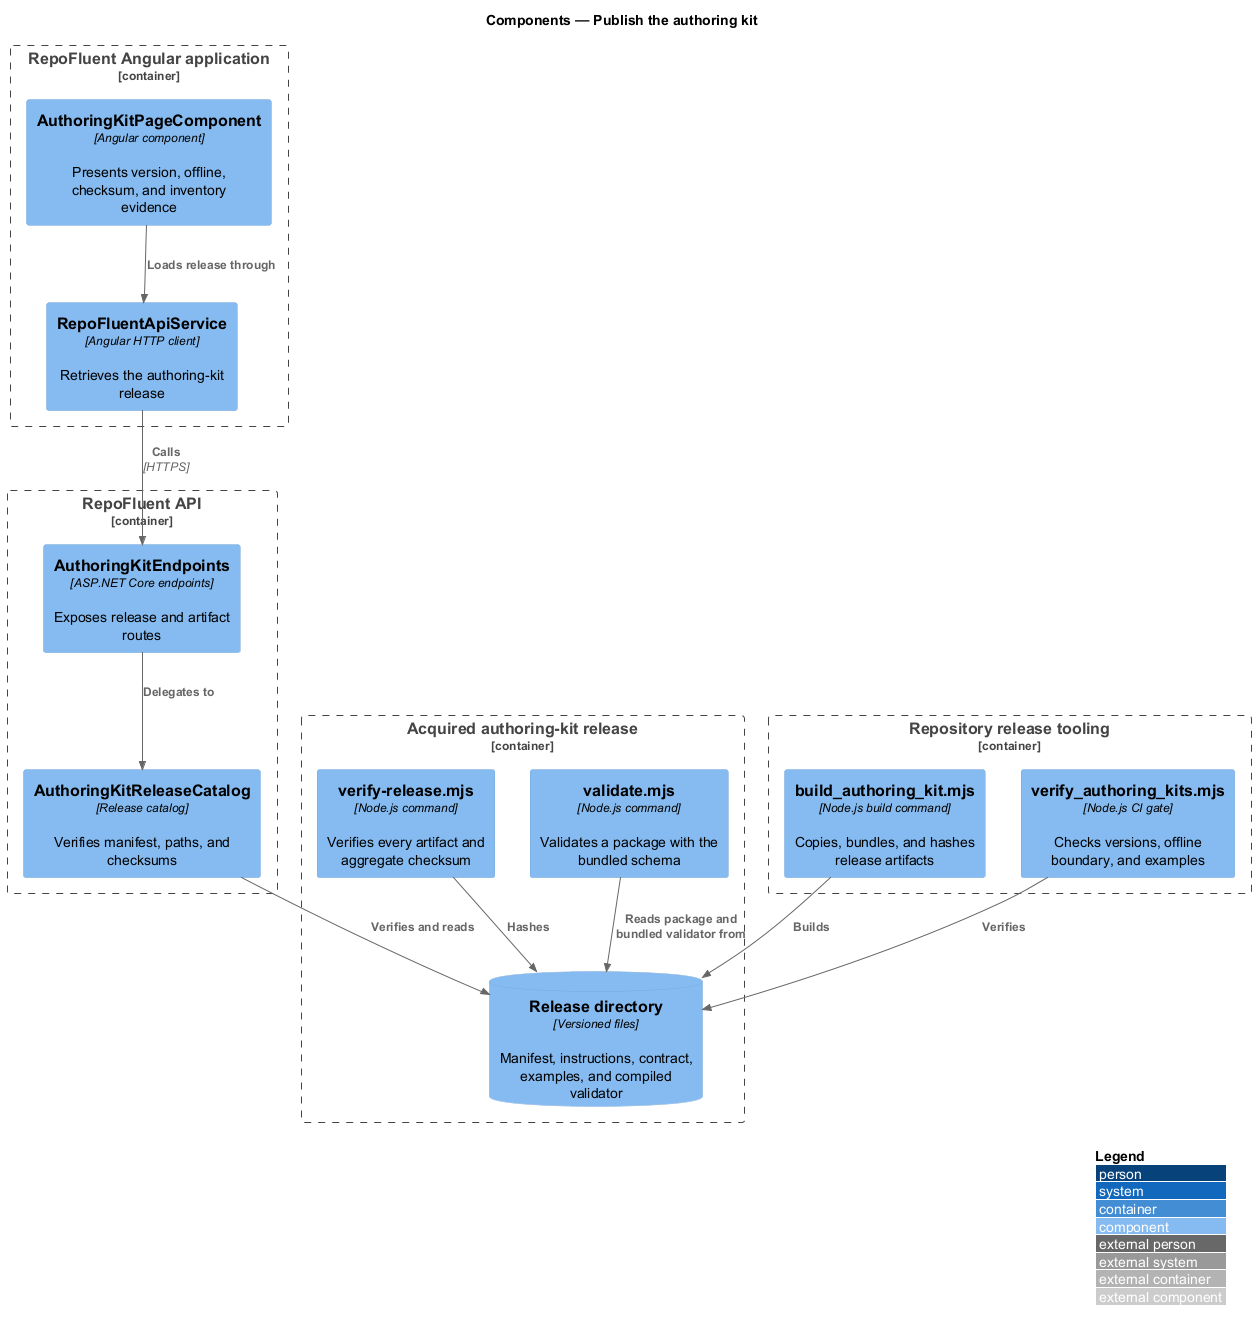

The diagram above was rendered by PlantUML. Its source (embedded in the PNG):
@startuml
!include <C4/C4_Component>
LAYOUT_WITH_LEGEND()
title Components — Publish the authoring kit

Container_Boundary(spa, "RepoFluent Angular application") {
  Component(page, "AuthoringKitPageComponent", "Angular component", "Presents version, offline, checksum, and inventory evidence")
  Component(client, "RepoFluentApiService", "Angular HTTP client", "Retrieves the authoring-kit release")
}
Container_Boundary(api, "RepoFluent API") {
  Component(endpoints, "AuthoringKitEndpoints", "ASP.NET Core endpoints", "Exposes release and artifact routes")
  Component(catalog, "AuthoringKitReleaseCatalog", "Release catalog", "Verifies manifest, paths, and checksums")
}
Container_Boundary(tooling, "Repository release tooling") {
  Component(builder, "build_authoring_kit.mjs", "Node.js build command", "Copies, bundles, and hashes release artifacts")
  Component(gate, "verify_authoring_kits.mjs", "Node.js CI gate", "Checks versions, offline boundary, and examples")
}
Container_Boundary(release, "Acquired authoring-kit release") {
  Component(localValidator, "validate.mjs", "Node.js command", "Validates a package with the bundled schema")
  Component(releaseVerifier, "verify-release.mjs", "Node.js command", "Verifies every artifact and aggregate checksum")
  ComponentDb(files, "Release directory", "Versioned files", "Manifest, instructions, contract, examples, and compiled validator")
}

Rel(page, client, "Loads release through")
Rel(client, endpoints, "Calls", "HTTPS")
Rel(endpoints, catalog, "Delegates to")
Rel(catalog, files, "Verifies and reads")
Rel(builder, files, "Builds")
Rel(gate, files, "Verifies")
Rel(localValidator, files, "Reads package and bundled validator from")
Rel(releaseVerifier, files, "Hashes")
@enduml